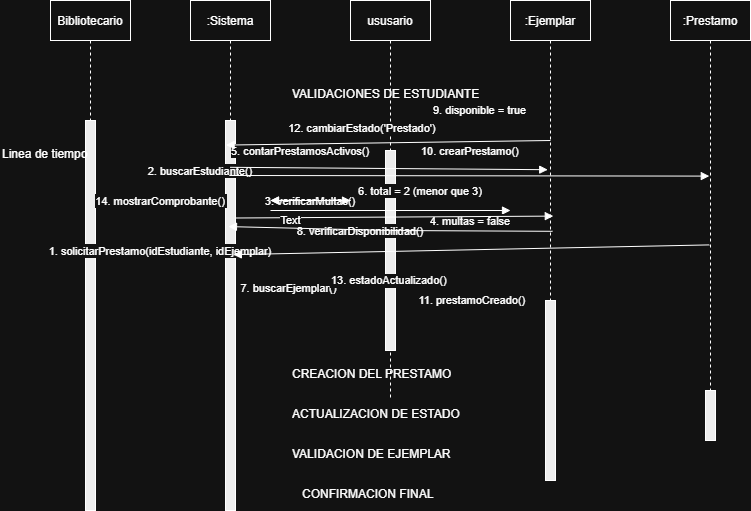

The diagram above was exported from draw.io. Its source (the exported page's mxGraphModel, read from the mxfile embedded in the PNG):
<mxGraphModel dx="1042" dy="527" grid="1" gridSize="10" guides="1" tooltips="1" connect="1" arrows="1" fold="1" page="1" pageScale="1" pageWidth="1169" pageHeight="827" math="0" shadow="0">
  <root>
    <mxCell id="0" />
    <mxCell id="1" parent="0" />
    <mxCell id="2" parent="1" style="shape=umlLifeline; perimeter=orthogonal; participant=umlActor; strokeWidth=2;" value="Bibliotecario" vertex="1">
      <mxGeometry height="400" width="80" x="60" y="60" as="geometry" />
    </mxCell>
    <mxCell id="23" parent="2" style="fillColor=#000000; strokeColor=none;" value="" vertex="1">
      <mxGeometry height="390" width="10" x="35" y="120" as="geometry" />
    </mxCell>
    <mxCell id="3" parent="1" style="shape=umlLifeline; perimeter=orthogonal; participant=umlObject; strokeWidth=2;" value=":Sistema" vertex="1">
      <mxGeometry height="400" width="80" x="200" y="60" as="geometry" />
    </mxCell>
    <mxCell id="24" parent="3" style="fillColor=#000000; strokeColor=none;" value="" vertex="1">
      <mxGeometry height="390" width="10" x="35" y="120" as="geometry" />
    </mxCell>
    <mxCell id="4" parent="1" style="shape=umlLifeline; perimeter=orthogonal; participant=umlObject; strokeWidth=2;" value="ususario" vertex="1">
      <mxGeometry height="400" width="80" x="360" y="60" as="geometry" />
    </mxCell>
    <mxCell id="25" parent="4" style="fillColor=#000000; strokeColor=none;" value="" vertex="1">
      <mxGeometry height="200" width="10" x="35" y="150" as="geometry" />
    </mxCell>
    <mxCell id="16" edge="1" parent="4" style="endArrow=block; endFill=1; endSize=12; startArrow=none; fontSize=11; rounded=0;" value="8. verificarDisponibilidad()">
      <mxGeometry relative="1" x="-0.25" y="-20" as="geometry">
        <mxPoint as="offset" />
        <mxPoint x="-80" y="210" as="sourcePoint" />
        <mxPoint x="160" y="210" as="targetPoint" />
      </mxGeometry>
    </mxCell>
    <mxCell id="5" parent="1" style="shape=umlLifeline; perimeter=orthogonal; participant=umlObject; strokeWidth=2;" value=":Ejemplar" vertex="1">
      <mxGeometry height="400" width="80" x="520" y="60" as="geometry" />
    </mxCell>
    <mxCell id="26" parent="5" style="fillColor=#000000; strokeColor=none;" value="" vertex="1">
      <mxGeometry height="180" width="10" x="35" y="300" as="geometry" />
    </mxCell>
    <mxCell id="6" parent="1" style="shape=umlLifeline; perimeter=orthogonal; participant=umlObject; strokeWidth=2;" value=":Prestamo" vertex="1">
      <mxGeometry height="400" width="80" x="680" y="60" as="geometry" />
    </mxCell>
    <mxCell id="27" parent="6" style="fillColor=#000000; strokeColor=none;" value="" vertex="1">
      <mxGeometry height="50" width="10" x="35" y="390" as="geometry" />
    </mxCell>
    <mxCell id="34" parent="1" style="text; html=1; strokeColor=none; fillColor=none; align=center; verticalAlign=middle; rotation=-90; fontSize=11; fontColor=#666666;" value="Linea de tiempo" vertex="1">
      <mxGeometry height="60" width="20" x="10" y="200" as="geometry" />
    </mxCell>
    <mxCell id="8" edge="1" parent="1" source="2" style="endArrow=block; endFill=1; endSize=12; startArrow=none; fontSize=11; rounded=0;" target="3" value="1. solicitarPrestamo(idEstudiante, idEjemplar)">
      <mxGeometry relative="1" y="-50" as="geometry">
        <mxPoint as="offset" />
        <mxPoint x="140" y="120" as="sourcePoint" />
        <mxPoint x="240" y="120" as="targetPoint" />
      </mxGeometry>
    </mxCell>
    <mxCell id="36" parent="1" style="text; html=1; align=center; fontSize=10; fontColor=#666666;" value="VALIDACIONES DE ESTUDIANTE" vertex="1">
      <mxGeometry height="20" width="200" x="300" y="140" as="geometry" />
    </mxCell>
    <mxCell id="10" edge="1" parent="1" source="3" style="endArrow=block; endFill=1; endSize=12; startArrow=none; fontSize=11; rounded=0;" target="4" value="2. buscarEstudiante()">
      <mxGeometry relative="1" x="-1" y="76" as="geometry">
        <mxPoint x="-70" y="46" as="offset" />
        <mxPoint x="280" y="150" as="sourcePoint" />
        <mxPoint x="400" y="150" as="targetPoint" />
      </mxGeometry>
    </mxCell>
    <mxCell id="11" edge="1" parent="1" source="3" style="endArrow=block; endFill=1; endSize=12; startArrow=none; fontSize=11; rounded=0;" target="4" value="3. verificarMultas()">
      <mxGeometry relative="1" as="geometry">
        <mxPoint x="280" y="180" as="sourcePoint" />
        <mxPoint x="400" y="180" as="targetPoint" />
      </mxGeometry>
    </mxCell>
    <mxCell id="12" edge="1" parent="1" source="4" style="endArrow=block; endFill=1; endSize=12; startArrow=none; fontSize=11; rounded=0; strokeColor=#008000; dashed=1;" target="3" value="4. multas = false">
      <mxGeometry relative="1" x="-1" y="122" as="geometry">
        <mxPoint x="120" y="-102" as="offset" />
        <mxPoint x="400" y="210" as="sourcePoint" />
        <mxPoint x="280" y="210" as="targetPoint" />
      </mxGeometry>
    </mxCell>
    <mxCell id="13" edge="1" parent="1" source="3" style="endArrow=block; endFill=1; endSize=12; startArrow=none; fontSize=11; rounded=0;" target="4" value="5. contarPrestamosActivos()">
      <mxGeometry relative="1" x="-0.25" y="50" as="geometry">
        <mxPoint as="offset" />
        <mxPoint x="280" y="240" as="sourcePoint" />
        <mxPoint x="400" y="240" as="targetPoint" />
      </mxGeometry>
    </mxCell>
    <mxCell id="14" edge="1" parent="1" source="4" style="endArrow=block; endFill=1; endSize=12; startArrow=none; fontSize=11; rounded=0; strokeColor=#008000; dashed=1;" target="3" value="6. total = 2 (menor que 3)">
      <mxGeometry relative="1" x="-1" y="-71" as="geometry">
        <mxPoint x="70" y="61" as="offset" />
        <mxPoint x="400" y="270" as="sourcePoint" />
        <mxPoint x="280" y="270" as="targetPoint" />
      </mxGeometry>
    </mxCell>
    <mxCell id="37" parent="1" style="text; html=1; align=center; fontSize=10; fontColor=#666666;" value="VALIDACION DE EJEMPLAR" vertex="1">
      <mxGeometry height="20" width="200" x="300" y="500" as="geometry" />
    </mxCell>
    <mxCell id="15" edge="1" parent="1" source="24" style="endArrow=block; endFill=1; endSize=12; startArrow=none; fontSize=11; rounded=0;exitX=1;exitY=0.25;exitDx=0;exitDy=0;entryX=0.535;entryY=0.539;entryDx=0;entryDy=0;entryPerimeter=0;" target="5" value="7. buscarEjemplar()">
      <mxGeometry relative="1" x="-0.6667" y="-70" as="geometry">
        <mxPoint as="offset" />
        <mxPoint x="280" y="300" as="sourcePoint" />
        <mxPoint x="560" y="300" as="targetPoint" />
      </mxGeometry>
    </mxCell>
    <mxCell id="BMDY2_BhdlD6LJN-QCXZ-40" connectable="0" parent="15" style="edgeLabel;html=1;align=center;verticalAlign=middle;resizable=0;points=[];" value="Text" vertex="1">
      <mxGeometry relative="1" x="-0.6633" y="-2" as="geometry">
        <mxPoint as="offset" />
      </mxGeometry>
    </mxCell>
    <mxCell id="17" edge="1" parent="1" source="5" style="endArrow=block; endFill=1; endSize=12; startArrow=none; fontSize=11; rounded=0; strokeColor=#008000; dashed=1;entryX=0.06;entryY=0.063;entryDx=0;entryDy=0;entryPerimeter=0;exitX=0.5;exitY=0.35;exitDx=0;exitDy=0;exitPerimeter=0;" target="24" value="9. disponible = true">
      <mxGeometry relative="1" x="-0.5711" y="-31" as="geometry">
        <mxPoint as="offset" />
        <mxPoint x="560" y="360" as="sourcePoint" />
        <mxPoint x="280" y="360" as="targetPoint" />
      </mxGeometry>
    </mxCell>
    <mxCell id="38" parent="1" style="text; html=1; align=center; fontSize=10; fontColor=#666666;" value="CREACION DEL PRESTAMO" vertex="1">
      <mxGeometry height="20" width="200" x="300" y="420" as="geometry" />
    </mxCell>
    <mxCell id="18" edge="1" parent="1" source="24" style="endArrow=block; endFill=1; endSize=12; startArrow=none; fontSize=11; rounded=0;exitX=0.38;exitY=0.141;exitDx=0;exitDy=0;exitPerimeter=0;entryX=0.485;entryY=0.439;entryDx=0;entryDy=0;entryPerimeter=0;" target="6" value="10. crearPrestamo()">
      <mxGeometry relative="1" x="0.0049" y="25" as="geometry">
        <mxPoint as="offset" />
        <mxPoint x="280" y="390" as="sourcePoint" />
        <mxPoint x="720" y="390" as="targetPoint" />
      </mxGeometry>
    </mxCell>
    <mxCell id="19" edge="1" parent="1" source="6" style="endArrow=block; endFill=1; endSize=12; startArrow=none; fontSize=11; rounded=0; strokeColor=#008000; dashed=1;entryX=0.78;entryY=0.344;entryDx=0;entryDy=0;entryPerimeter=0;exitX=0.485;exitY=0.611;exitDx=0;exitDy=0;exitPerimeter=0;" target="24" value="11. prestamoCreado()">
      <mxGeometry relative="1" y="50" as="geometry">
        <mxPoint as="offset" />
        <mxPoint x="720" y="420" as="sourcePoint" />
        <mxPoint x="280" y="420" as="targetPoint" />
      </mxGeometry>
    </mxCell>
    <mxCell id="39" parent="1" style="text; html=1; align=center; fontSize=10; fontColor=#666666;" value="ACTUALIZACION DE ESTADO" vertex="1">
      <mxGeometry height="20" width="200" x="300" y="460" as="geometry" />
    </mxCell>
    <mxCell id="20" edge="1" parent="1" source="24" style="endArrow=block; endFill=1; endSize=12; startArrow=none; fontSize=11; rounded=0;exitX=0.46;exitY=0.12;exitDx=0;exitDy=0;exitPerimeter=0;entryX=0.465;entryY=0.423;entryDx=0;entryDy=0;entryPerimeter=0;" target="5" value="12. cambiarEstado('Prestado')">
      <mxGeometry relative="1" x="-0.1667" y="40" as="geometry">
        <mxPoint as="offset" />
        <mxPoint x="280" y="450" as="sourcePoint" />
        <mxPoint x="560" y="450" as="targetPoint" />
      </mxGeometry>
    </mxCell>
    <mxCell id="21" edge="1" parent="1" source="5" style="endArrow=block; endFill=1; endSize=12; startArrow=none; fontSize=11; rounded=0; strokeColor=#008000; dashed=1;entryX=0.3;entryY=0.272;entryDx=0;entryDy=0;entryPerimeter=0;exitX=0.525;exitY=0.577;exitDx=0;exitDy=0;exitPerimeter=0;" target="24" value="13. estadoActualizado()">
      <mxGeometry relative="1" y="50" as="geometry">
        <mxPoint as="offset" />
        <Array as="points">
          <mxPoint x="400" y="290" />
        </Array>
        <mxPoint x="520" y="280" as="sourcePoint" />
        <mxPoint x="280" y="480" as="targetPoint" />
      </mxGeometry>
    </mxCell>
    <mxCell id="40" parent="1" style="text; html=1; align=center; fontSize=10; fontColor=#666666;" value="CONFIRMACION FINAL" vertex="1">
      <mxGeometry height="20" width="200" x="310" y="540" as="geometry" />
    </mxCell>
    <mxCell id="22" edge="1" parent="1" source="3" style="endArrow=block; endFill=1; endSize=12; startArrow=none; fontSize=11; rounded=0;" target="2" value="14. mostrarComprobante()">
      <mxGeometry relative="1" as="geometry">
        <mxPoint x="280" y="510" as="sourcePoint" />
        <mxPoint x="140" y="510" as="targetPoint" />
      </mxGeometry>
    </mxCell>
  </root>
</mxGraphModel>